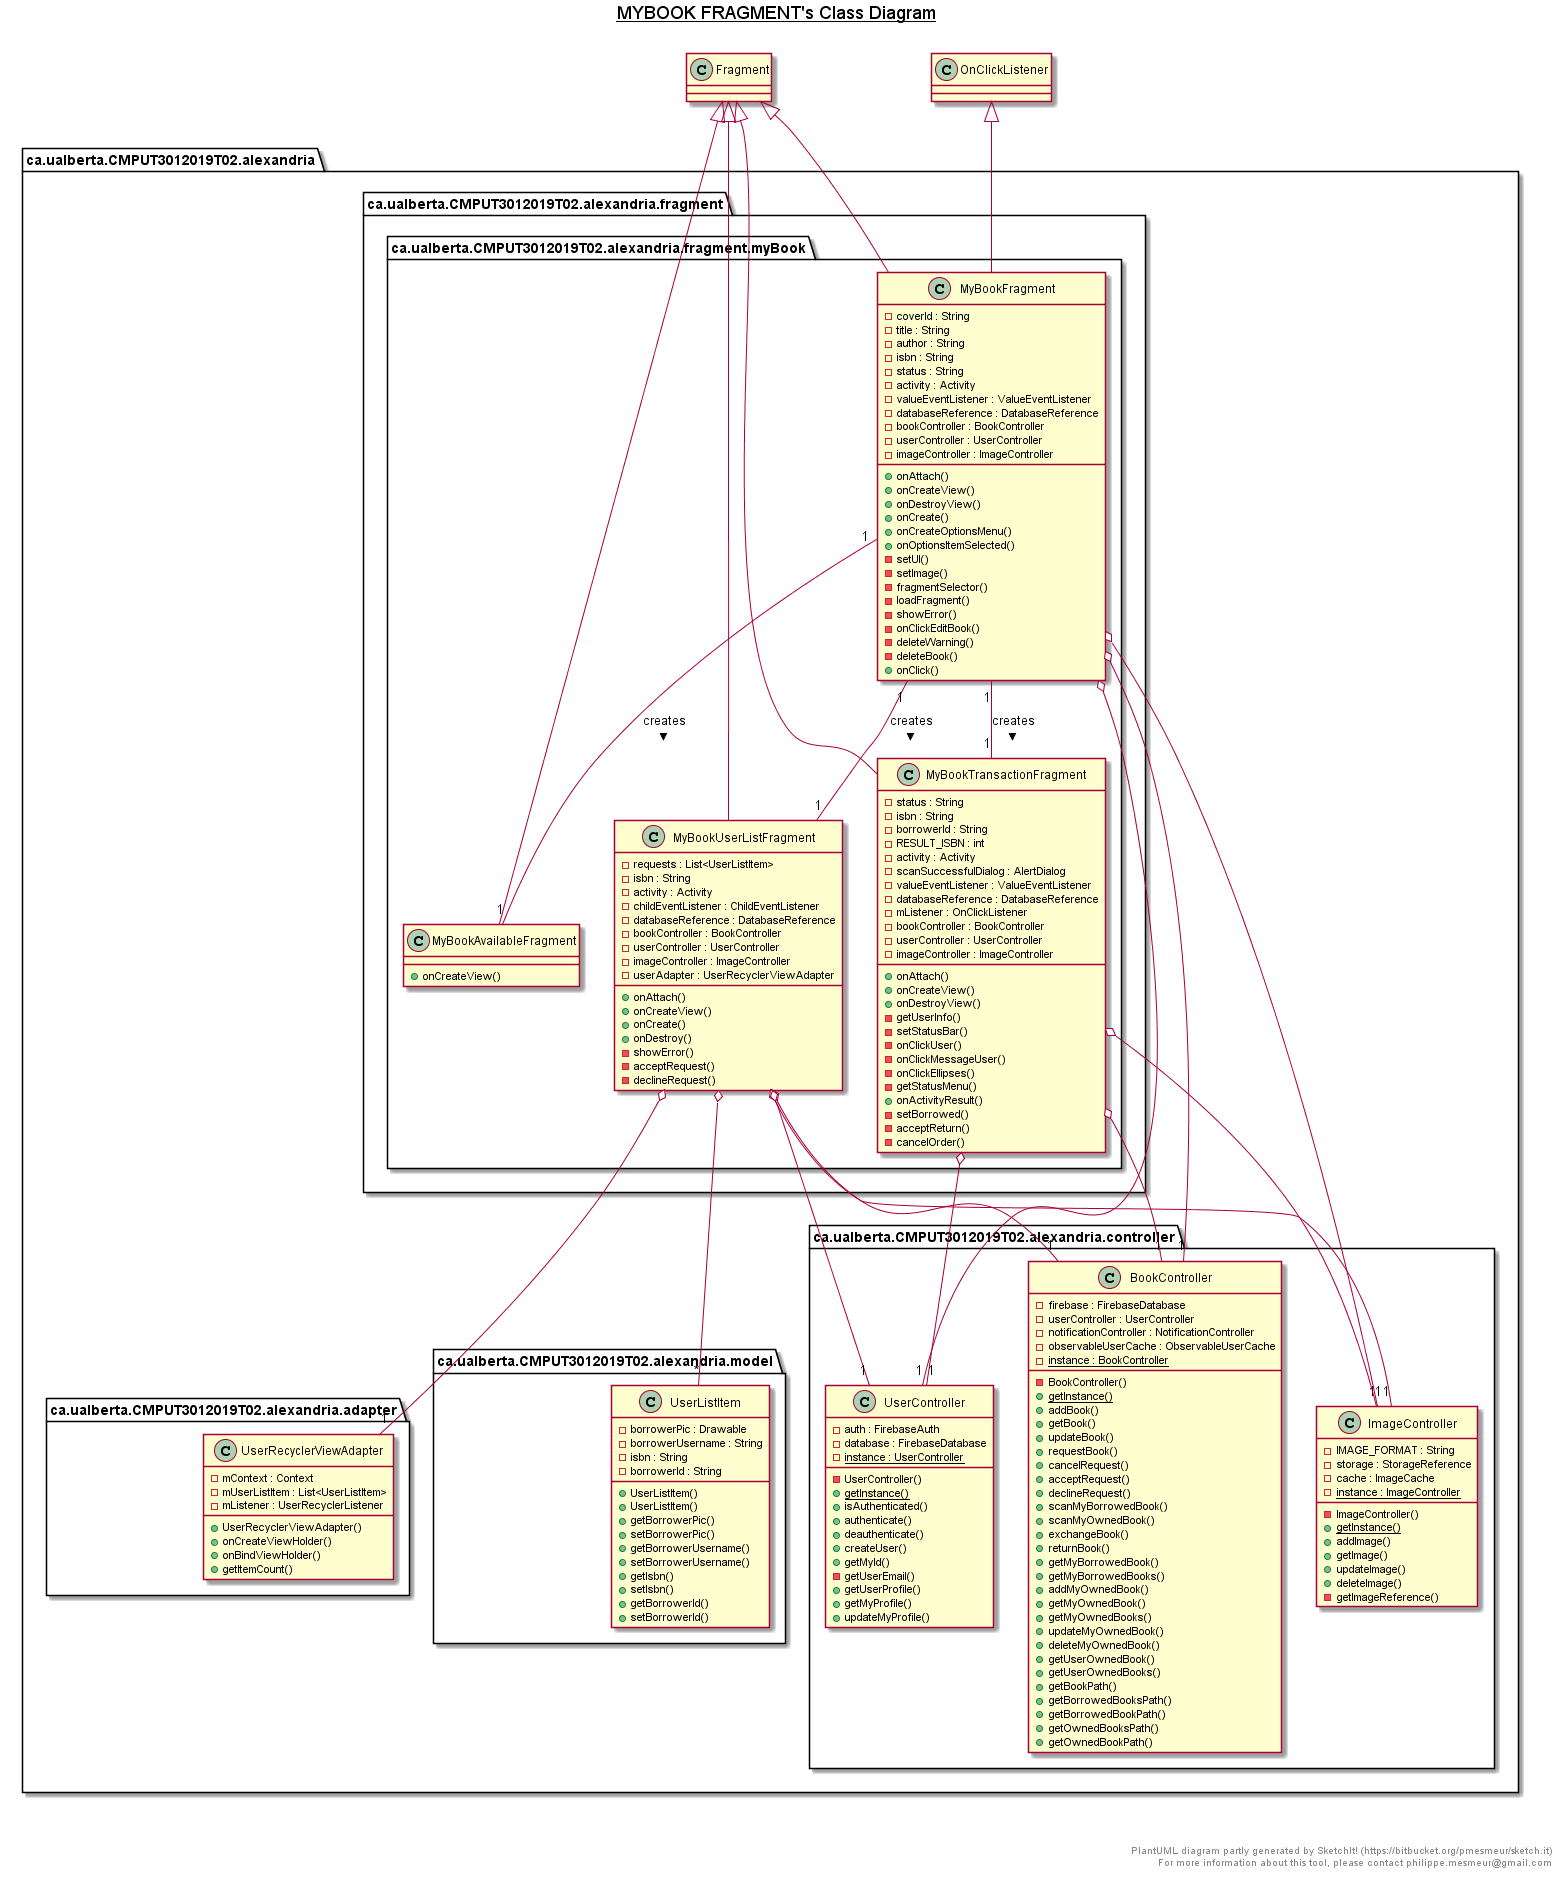

The diagram above was rendered by PlantUML. Its source (embedded in the PNG):
@startuml

title __MYBOOK FRAGMENT's Class Diagram__\n

package ca.ualberta.CMPUT3012019T02.alexandria {
  package ca.ualberta.CMPUT3012019T02.alexandria.controller {
    class UserController {
      - auth : FirebaseAuth
      - database : FirebaseDatabase
      {static} - instance : UserController
      - UserController()
      {static} + getInstance()
      + isAuthenticated()
      + authenticate()
      + deauthenticate()
      + createUser()
      + getMyId()
      - getUserEmail()
      + getUserProfile()
      + getMyProfile()
      + updateMyProfile()
    }
  }
}


package ca.ualberta.CMPUT3012019T02.alexandria {
  package ca.ualberta.CMPUT3012019T02.alexandria.controller {
    class ImageController {
      - IMAGE_FORMAT : String
      - storage : StorageReference
      - cache : ImageCache
      {static} - instance : ImageController
      - ImageController()
      {static} + getInstance()
      + addImage()
      + getImage()
      + updateImage()
      + deleteImage()
      - getImageReference()
    }
  }
}


package ca.ualberta.CMPUT3012019T02.alexandria {
  package ca.ualberta.CMPUT3012019T02.alexandria.controller {
    class BookController {
      - firebase : FirebaseDatabase
      - userController : UserController
      - notificationController : NotificationController
      - observableUserCache : ObservableUserCache
      {static} - instance : BookController
      - BookController()
      {static} + getInstance()
      + addBook()
      + getBook()
      + updateBook()
      + requestBook()
      + cancelRequest()
      + acceptRequest()
      + declineRequest()
      + scanMyBorrowedBook()
      + scanMyOwnedBook()
      + exchangeBook()
      + returnBook()
      + getMyBorrowedBook()
      + getMyBorrowedBooks()
      + addMyOwnedBook()
      + getMyOwnedBook()
      + getMyOwnedBooks()
      + updateMyOwnedBook()
      + deleteMyOwnedBook()
      + getUserOwnedBook()
      + getUserOwnedBooks()
      + getBookPath()
      + getBorrowedBooksPath()
      + getBorrowedBookPath()
      + getOwnedBooksPath()
      + getOwnedBookPath()
    }
  }
}


package ca.ualberta.CMPUT3012019T02.alexandria {
  package ca.ualberta.CMPUT3012019T02.alexandria.adapter {
    class UserRecyclerViewAdapter {
      - mContext : Context
      - mUserListItem : List<UserListItem>
      - mListener : UserRecyclerListener
      + UserRecyclerViewAdapter()
      + onCreateViewHolder()
      + onBindViewHolder()
      + getItemCount()
    }
  }
}


package ca.ualberta.CMPUT3012019T02.alexandria {
  package ca.ualberta.CMPUT3012019T02.alexandria.fragment {
    package ca.ualberta.CMPUT3012019T02.alexandria.fragment.myBook {
      class MyBookAvailableFragment {
        + onCreateView()
      }
    }
  }
}


package ca.ualberta.CMPUT3012019T02.alexandria {
  package ca.ualberta.CMPUT3012019T02.alexandria.fragment {
    package ca.ualberta.CMPUT3012019T02.alexandria.fragment.myBook {
      class MyBookFragment {
        - coverId : String
        - title : String
        - author : String
        - isbn : String
        - status : String
        - activity : Activity
        - valueEventListener : ValueEventListener
        - databaseReference : DatabaseReference
        - bookController : BookController
        - userController : UserController
        - imageController : ImageController
        + onAttach()
        + onCreateView()
        + onDestroyView()
        + onCreate()
        + onCreateOptionsMenu()
        + onOptionsItemSelected()
        - setUI()
        - setImage()
        - fragmentSelector()
        - loadFragment()
        - showError()
        - onClickEditBook()
        - deleteWarning()
        - deleteBook()
        + onClick()
      }
    }
  }
}


package ca.ualberta.CMPUT3012019T02.alexandria {
  package ca.ualberta.CMPUT3012019T02.alexandria.fragment {
    package ca.ualberta.CMPUT3012019T02.alexandria.fragment.myBook {
      class MyBookTransactionFragment {
        - status : String
        - isbn : String
        - borrowerId : String
        - RESULT_ISBN : int
        - activity : Activity
        - scanSuccessfulDialog : AlertDialog
        - valueEventListener : ValueEventListener
        - databaseReference : DatabaseReference
        - mListener : OnClickListener
        - bookController : BookController
        - userController : UserController
        - imageController : ImageController
        + onAttach()
        + onCreateView()
        + onDestroyView()
        - getUserInfo()
        - setStatusBar()
        - onClickUser()
        - onClickMessageUser()
        - onClickEllipses()
        - getStatusMenu()
        + onActivityResult()
        - setBorrowed()
        - acceptReturn()
        - cancelOrder()
      }
    }
  }
}


package ca.ualberta.CMPUT3012019T02.alexandria {
  package ca.ualberta.CMPUT3012019T02.alexandria.fragment {
    package ca.ualberta.CMPUT3012019T02.alexandria.fragment.myBook {
      class MyBookUserListFragment {
        - requests : List<UserListItem>
        - isbn : String
        - activity : Activity
        - childEventListener : ChildEventListener
        - databaseReference : DatabaseReference
        - bookController : BookController
        - userController : UserController
        - imageController : ImageController
        - userAdapter : UserRecyclerViewAdapter
        + onAttach()
        + onCreateView()
        + onCreate()
        + onDestroy()
        - showError()
        - acceptRequest()
        - declineRequest()
      }
    }
  }
}

package ca.ualberta.CMPUT3012019T02.alexandria {
  package ca.ualberta.CMPUT3012019T02.alexandria.model {
    class UserListItem {
      - borrowerPic : Drawable
      - borrowerUsername : String
      - isbn : String
      - borrowerId : String
      + UserListItem()
      + UserListItem()
      + getBorrowerPic()
      + setBorrowerPic()
      + getBorrowerUsername()
      + setBorrowerUsername()
      + getIsbn()
      + setIsbn()
      + getBorrowerId()
      + setBorrowerId()
    }
  }
}


MyBookFragment "1" -- "1" MyBookAvailableFragment : creates >
MyBookFragment "1" -- "1" MyBookUserListFragment : creates >
MyBookFragment "1" -- "1" MyBookTransactionFragment : creates >
MyBookAvailableFragment -up-|> Fragment
MyBookFragment -up-|> OnClickListener
MyBookFragment -up-|> Fragment
MyBookFragment o-- "1" ImageController
MyBookFragment o-- "1" BookController
MyBookFragment o-- "1" UserController
MyBookTransactionFragment -up-|> Fragment
MyBookTransactionFragment o-- "1" BookController
MyBookTransactionFragment o-- "1" UserController
MyBookTransactionFragment o-- "1" ImageController
MyBookUserListFragment -up-|> Fragment
MyBookUserListFragment o-- "1" UserRecyclerViewAdapter
MyBookUserListFragment o-- "1" BookController
MyBookUserListFragment o-- "1" ImageController
MyBookUserListFragment o-- "1" UserController
MyBookUserListFragment o-- "*" UserListItem


right footer


  PlantUML diagram partly generated by SketchIt! (https://bitbucket.org/pmesmeur/sketch.it)
  For more information about this tool, please contact philippe.mesmeur@gmail.com
endfooter

@enduml